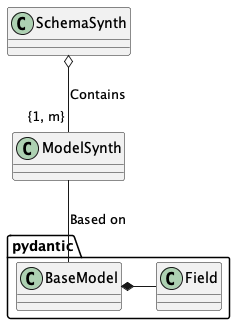

The diagram above was rendered by PlantUML. Its source (embedded in the PNG):
@startuml
class SchemaSynth

class ModelSynth

class pydantic.BaseModel

class pydantic.Field

SchemaSynth o-- "{1, m}" ModelSynth : "Contains"

ModelSynth -- pydantic.BaseModel : "Based on"

pydantic.BaseModel *- pydantic.Field
@enduml